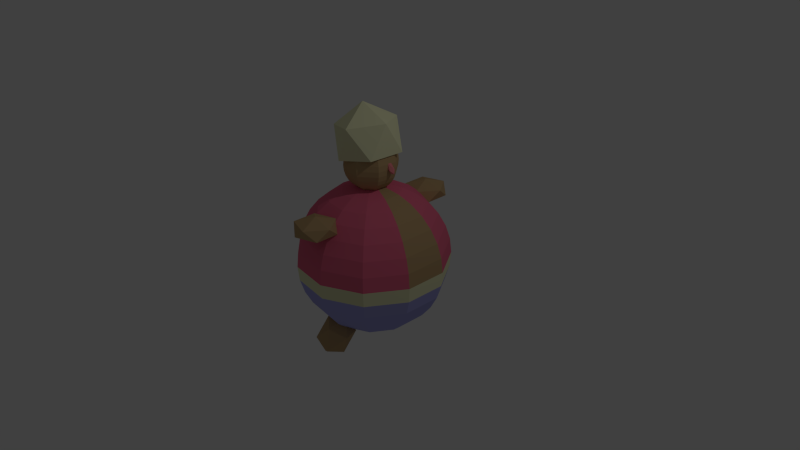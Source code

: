 # Source: Waheed.blend  (saved by Blender 2.76.0; exported with 4.5.12 LTS)
import bpy
from mathutils import Matrix  # noqa: F401  (used for matrix-valued properties, if any)

bpy.ops.wm.read_factory_settings(use_empty=True)
scene = bpy.context.scene
scene.name = 'Scene'

# ---- collections
col_collection_1 = bpy.data.collections.new('Collection 1'); scene.collection.children.link(col_collection_1)

# ---- materials (node trees are filled in below, after node groups)
mat_material_004 = bpy.data.materials.new('Material.004')
mat_material_004.alpha_threshold = 0.0
mat_material_004.use_transparent_shadow = False
mat_material_004.diffuse_color = (0.8, 0.2319, 0.255, 1.0)
mat_material_004.roughness = 0.5
mat_material_001 = bpy.data.materials.new('Material.001')
mat_material_001.alpha_threshold = 0.0
mat_material_001.use_transparent_shadow = False
mat_material_001.diffuse_color = (0.8, 0.7986, 0.5047, 1.0)
mat_material_001.roughness = 0.5
mat_material_001.specular_intensity = 0.0
mat_material_003 = bpy.data.materials.new('Material.003')
mat_material_003.alpha_threshold = 0.0
mat_material_003.use_transparent_shadow = False
mat_material_003.diffuse_color = (0.8, 0.1472, 0.2493, 1.0)
mat_material_003.roughness = 0.5
mat_material_003.specular_intensity = 0.0
mat_skin = bpy.data.materials.new('Skin')
mat_skin.alpha_threshold = 0.0
mat_skin.use_transparent_shadow = False
mat_skin.diffuse_color = (0.477, 0.323, 0.1608, 1.0)
mat_skin.roughness = 0.5
mat_skin.specular_intensity = 0.0
mat_material_002 = bpy.data.materials.new('Material.002')
mat_material_002.alpha_threshold = 0.0
mat_material_002.use_transparent_shadow = False
mat_material_002.diffuse_color = (0.4037, 0.4062, 0.8, 1.0)
mat_material_002.roughness = 0.5
mat_material_002.specular_intensity = 0.0

# ---- material node trees

# ---- world
world_world = bpy.data.worlds.new('World'); scene.world = world_world
world_world.color = (0.05088, 0.05088, 0.05088)
world_world.use_sun_shadow = False
world_world.sun_shadow_jitter_overblur = 0.0
world_world.cycles.sampling_method = 'MANUAL'
world_world.cycles.sample_map_resolution = 256

# ---- cameras
cam_camera = bpy.data.cameras.new('Camera')
cam_camera.clip_end = 100.0
cam_camera.lens = 35.0
cam_camera.sensor_width = 32.0
cam_camera.sensor_height = 18.0
cam_camera.ortho_scale = 7.314
cam_camera.dof.focus_distance = 0.0
cam_camera.dof.aperture_fstop = 128.0

# ---- lights
light_lamp = bpy.data.lights.new('Lamp', 'POINT')
light_lamp.transmission_factor = 0.0
light_lamp.cutoff_distance = 30.0
light_lamp.energy = 100.0
light_lamp.shadow_buffer_clip_start = 1.001
light_lamp.shadow_soft_size = 0.1
light_lamp.shadow_maximum_resolution = 0.006
light_lamp.use_absolute_resolution = True
light_lamp.cycles.use_multiple_importance_sampling = False

# ---- meshes
me_icosphere_005 = bpy.data.meshes.new('Icosphere.005')
me_icosphere_005.from_pydata([(0.0523, 0.01647, -0.7689), (0.8663, -0.5749, -0.147), (-0.2586, -0.9405, -0.147), (-0.8944, 0.0, -0.4472), (-0.2586, 0.9734, -0.147), (0.8663, 0.6079, -0.147), (0.3632, -0.9405, 0.8592), (-0.7236, -0.5257, 0.4472), (-0.7236, 0.5257, 0.4472), (0.3632, 0.9734, 0.8592), (1.059, 0.01647, 0.8592), (0.0523, 0.01647, 1.481)], [], [(0, 1, 2), (1, 0, 5), (0, 2, 3), (0, 3, 4), (0, 4, 5), (1, 5, 10), (2, 1, 6), (3, 2, 7), (4, 3, 8), (5, 4, 9), (1, 10, 6), (2, 6, 7), (3, 7, 8), (4, 8, 9), (5, 9, 10), (6, 10, 11), (7, 6, 11), (8, 7, 11), (9, 8, 11), (10, 9, 11)])
me_icosphere_005.materials.append(mat_material_004)
me_icosphere_005.use_remesh_preserve_volume = False
me_icosphere_005.use_remesh_preserve_attributes = False
me_icosphere_005.use_mirror_vertex_groups = False
me_icosphere_005.update()
me_sphere_004 = bpy.data.meshes.new('Sphere.004')
me_sphere_004.from_pydata([(-1.0, 0.0, 7.55e-08), (-0.8413, 0.5406, 7.55e-08), (-0.8251, 0.5303, -0.1951), (-0.4154, 0.9096, 7.55e-08), (-0.4074, 0.8922, -0.1951), (0.1423, 0.9898, 7.55e-08), (0.1396, 0.9708, -0.1951), (0.6549, 0.7557, 7.55e-08), (0.6423, 0.7412, -0.1951), (0.9595, 0.2817, 7.55e-08), (0.9411, 0.2763, -0.1951), (0.9595, -0.2817, 7.55e-08), (0.9411, -0.2763, -0.1951), (0.6549, -0.7557, 7.55e-08), (0.6423, -0.7412, -0.1951), (0.1423, -0.9898, 7.55e-08), (0.1396, -0.9708, -0.1951), (-0.4154, -0.9096, 7.55e-08), (-0.4074, -0.8922, -0.1951), (-0.8413, -0.5406, 7.55e-08), (-0.8251, -0.5303, -0.1951), (-0.9808, -3.603e-07, -0.1951)], [], [(2, 1, 3, 4), (4, 3, 5, 6), (6, 5, 7, 8), (8, 7, 9, 10), (10, 9, 11, 12), (12, 11, 13, 14), (14, 13, 15, 16), (16, 15, 17, 18), (18, 17, 19, 20), (21, 0, 1, 2), (20, 19, 0, 21)])
me_sphere_004.materials.append(mat_material_001)
me_sphere_004.use_remesh_preserve_volume = False
me_sphere_004.use_remesh_preserve_attributes = False
me_sphere_004.use_mirror_vertex_groups = False
me_sphere_004.update()
me_sphere_003 = bpy.data.meshes.new('Sphere.003')
me_sphere_003.from_pydata([(-0.1951, 0.0, 0.9808), (-0.3827, 0.0, 0.9239), (-0.5556, 0.0, 0.8315), (-0.8315, 0.0, 0.5556), (-0.9239, 0.0, 0.3827), (-0.9808, 0.0, 0.1951), (-1.0, 0.0, 7.55e-08), (-0.1641, 0.1055, 0.9808), (-0.3219, 0.2069, 0.9239), (-0.4674, 0.3004, 0.8315), (-0.5949, 0.3823, 0.7071), (-0.6995, 0.4495, 0.5556), (-0.7772, 0.4995, 0.3827), (-0.8251, 0.5303, 0.1951), (-0.8413, 0.5406, 7.55e-08), (-0.08104, 0.1775, 0.9808), (-0.159, 0.3481, 0.9239), (-0.2308, 0.5054, 0.8315), (-0.2937, 0.6432, 0.7071), (-0.3454, 0.7563, 0.5556), (-0.3838, 0.8404, 0.3827), (-0.4074, 0.8922, 0.1951), (-0.4154, 0.9096, 7.55e-08), (0.02776, 0.1931, 0.9808), (0.05446, 0.3788, 0.9239), (0.07907, 0.5499, 0.8315), (0.1006, 0.6999, 0.7071), (0.1183, 0.823, 0.5556), (0.1315, 0.9145, 0.3827), (0.1396, 0.9708, 0.1951), (0.1423, 0.9898, 7.55e-08), (0.1278, 0.1474, 0.9808), (0.2506, 0.2892, 0.9239), (0.3638, 0.4199, 0.8315), (0.4631, 0.5344, 0.7071), (0.5445, 0.6284, 0.5556), (0.605, 0.6982, 0.3827), (0.6423, 0.7412, 0.1951), (0.6549, 0.7557, 7.55e-08), (0.1872, 0.05496, 0.9808), (0.3672, 0.1078, 0.9239), (0.5331, 0.1565, 0.8315), (0.6785, 0.1992, 0.7071), (0.7978, 0.2343, 0.5556), (0.8865, 0.2603, 0.3827), (0.9411, 0.2763, 0.1951), (0.9595, 0.2817, 7.55e-08), (0.1872, -0.05496, 0.9808), (0.3672, -0.1078, 0.9239), (0.5331, -0.1565, 0.8315), (0.6785, -0.1992, 0.7071), (0.7978, -0.2343, 0.5556), (0.8865, -0.2603, 0.3827), (0.9411, -0.2763, 0.1951), (0.9595, -0.2817, 7.55e-08), (0.1278, -0.1474, 0.9808), (0.2506, -0.2892, 0.9239), (0.3638, -0.4199, 0.8315), (0.4631, -0.5344, 0.7071), (0.5445, -0.6284, 0.5556), (0.605, -0.6982, 0.3827), (0.6423, -0.7412, 0.1951), (0.6549, -0.7557, 7.55e-08), (0.02776, -0.1931, 0.9808), (0.05446, -0.3788, 0.9239), (0.07907, -0.5499, 0.8315), (0.1006, -0.6999, 0.7071), (0.1183, -0.823, 0.5556), (0.1315, -0.9145, 0.3827), (0.1396, -0.9708, 0.1951), (0.1423, -0.9898, 7.55e-08), (-0.08104, -0.1775, 0.9808), (-0.159, -0.3481, 0.9239), (-0.2308, -0.5054, 0.8315), (-0.2937, -0.6432, 0.7071), (-0.3454, -0.7563, 0.5556), (-0.3838, -0.8404, 0.3827), (-0.4074, -0.8922, 0.1951), (-0.4154, -0.9096, 7.55e-08), (5.173e-08, -1.762e-07, 1.0), (-0.1641, -0.1055, 0.9808), (-0.3219, -0.2069, 0.9239), (-0.4674, -0.3004, 0.8315), (-0.5949, -0.3823, 0.7071), (-0.6995, -0.4495, 0.5556), (-0.7772, -0.4995, 0.3827), (-0.8251, -0.5303, 0.1951), (-0.8413, -0.5406, 7.55e-08), (-0.7071, -2.709e-07, 0.7071)], [], [(1, 0, 7, 8), (2, 1, 8, 9), (4, 3, 11, 12), (5, 4, 12, 13), (6, 5, 13, 14), (14, 13, 21, 22), (8, 7, 15, 16), (9, 8, 16, 17), (10, 9, 17, 18), (11, 10, 18, 19), (12, 11, 19, 20), (13, 12, 20, 21), (19, 18, 26, 27), (20, 19, 27, 28), (21, 20, 28, 29), (22, 21, 29, 30), (16, 15, 23, 24), (17, 16, 24, 25), (18, 17, 25, 26), (24, 23, 31, 32), (25, 24, 32, 33), (26, 25, 33, 34), (27, 26, 34, 35), (28, 27, 35, 36), (29, 28, 36, 37), (30, 29, 37, 38), (36, 35, 43, 44), (37, 36, 44, 45), (38, 37, 45, 46), (32, 31, 39, 40), (33, 32, 40, 41), (34, 33, 41, 42), (35, 34, 42, 43), (52, 51, 59, 60), (53, 52, 60, 61), (54, 53, 61, 62), (48, 47, 55, 56), (49, 48, 56, 57), (50, 49, 57, 58), (51, 50, 58, 59), (57, 56, 64, 65), (58, 57, 65, 66), (59, 58, 66, 67), (60, 59, 67, 68), (61, 60, 68, 69), (62, 61, 69, 70), (56, 55, 63, 64), (69, 68, 76, 77), (70, 69, 77, 78), (64, 63, 71, 72), (65, 64, 72, 73), (66, 65, 73, 74), (67, 66, 74, 75), (68, 67, 75, 76), (73, 72, 81, 82), (74, 73, 82, 83), (75, 74, 83, 84), (76, 75, 84, 85), (77, 76, 85, 86), (78, 77, 86, 87), (72, 71, 80, 81), (88, 2, 9, 10), (3, 88, 10, 11), (0, 79, 7), (7, 79, 15), (15, 79, 23), (23, 79, 31), (31, 79, 39), (39, 79, 47), (47, 79, 55), (55, 79, 63), (63, 79, 71), (71, 79, 80), (86, 85, 4, 5), (87, 86, 5, 6), (80, 79, 0), (81, 80, 0, 1), (82, 81, 1, 2), (83, 82, 2, 88), (84, 83, 88, 3), (85, 84, 3, 4)])
me_sphere_003.materials.append(mat_material_003)
me_sphere_003.use_remesh_preserve_volume = False
me_sphere_003.use_remesh_preserve_attributes = False
me_sphere_003.use_mirror_vertex_groups = False
me_sphere_003.update()
me_sphere_002 = bpy.data.meshes.new('Sphere.002')
me_sphere_002.from_pydata([(0.1872, 0.05496, 0.9808), (0.3672, 0.1078, 0.9239), (0.5331, 0.1565, 0.8315), (0.6785, 0.1992, 0.7071), (0.7978, 0.2343, 0.5556), (0.8865, 0.2603, 0.3827), (0.9411, 0.2763, 0.1951), (0.9595, 0.2817, 7.55e-08), (0.1872, -0.05496, 0.9808), (0.3672, -0.1078, 0.9239), (0.5331, -0.1565, 0.8315), (0.6785, -0.1992, 0.7071), (0.7978, -0.2343, 0.5556), (0.8865, -0.2603, 0.3827), (0.9411, -0.2763, 0.1951), (0.9595, -0.2817, 7.55e-08)], [], [(1, 0, 8, 9), (2, 1, 9, 10), (3, 2, 10, 11), (4, 3, 11, 12), (5, 4, 12, 13), (6, 5, 13, 14), (7, 6, 14, 15)])
me_sphere_002.materials.append(mat_skin)
me_sphere_002.use_remesh_preserve_volume = False
me_sphere_002.use_remesh_preserve_attributes = False
me_sphere_002.use_mirror_vertex_groups = False
me_sphere_002.update()
me_icosphere_004 = bpy.data.meshes.new('Icosphere.004')
me_icosphere_004.from_pydata([(0.0, 0.0, -1.0), (0.7236, -0.5257, -0.4472), (-0.2764, -0.8506, -0.4472), (-0.8944, 0.0, -0.4472), (-0.2764, 0.8506, -0.4472), (0.7236, 0.5257, -0.4472), (0.2764, -0.8506, 0.4472), (-0.7236, -0.5257, 0.4472), (-0.7236, 0.5257, 0.4472), (0.2764, 0.8506, 0.4472), (0.8944, 0.0, 0.4472), (0.0, 0.0, 1.0)], [], [(0, 1, 2), (1, 0, 5), (0, 2, 3), (0, 3, 4), (0, 4, 5), (1, 5, 10), (2, 1, 6), (3, 2, 7), (4, 3, 8), (5, 4, 9), (1, 10, 6), (2, 6, 7), (3, 7, 8), (4, 8, 9), (5, 9, 10), (6, 10, 11), (7, 6, 11), (8, 7, 11), (9, 8, 11), (10, 9, 11)])
me_icosphere_004.materials.append(mat_skin)
me_icosphere_004.use_remesh_preserve_volume = False
me_icosphere_004.use_remesh_preserve_attributes = False
me_icosphere_004.use_mirror_vertex_groups = False
me_icosphere_004.update()
me_icosphere_003 = bpy.data.meshes.new('Icosphere.003')
me_icosphere_003.from_pydata([(0.0, 0.0, -1.0), (0.7236, -0.5257, -0.4472), (-0.2764, -0.8506, -0.4472), (-0.8944, 0.0, -0.4472), (-0.2764, 0.8506, -0.4472), (0.7236, 0.5257, -0.4472), (0.2764, -0.8506, 0.4472), (-0.7236, -0.5257, 0.4472), (-0.7236, 0.5257, 0.4472), (0.2764, 0.8506, 0.4472), (0.8944, 0.0, 0.4472), (0.0, 0.0, 1.0)], [], [(0, 1, 2), (1, 0, 5), (0, 2, 3), (0, 3, 4), (0, 4, 5), (1, 5, 10), (2, 1, 6), (3, 2, 7), (4, 3, 8), (5, 4, 9), (1, 10, 6), (2, 6, 7), (3, 7, 8), (4, 8, 9), (5, 9, 10), (6, 10, 11), (7, 6, 11), (8, 7, 11), (9, 8, 11), (10, 9, 11)])
me_icosphere_003.materials.append(mat_skin)
me_icosphere_003.use_remesh_preserve_volume = False
me_icosphere_003.use_remesh_preserve_attributes = False
me_icosphere_003.use_mirror_vertex_groups = False
me_icosphere_003.update()
me_icosphere_002 = bpy.data.meshes.new('Icosphere.002')
me_icosphere_002.from_pydata([(0.0, 0.0, -1.0), (0.7236, -0.5257, -0.4472), (-0.2764, -0.8506, -0.4472), (-0.8944, 0.0, -0.4472), (-0.2764, 0.8506, -0.4472), (0.7236, 0.5257, -0.4472), (0.2764, -0.8506, 0.4472), (-0.7236, -0.5257, 0.4472), (-0.7236, 0.5257, 0.4472), (0.2764, 0.8506, 0.4472), (0.8944, 0.0, 0.4472), (0.0, 0.0, 1.0)], [], [(0, 1, 2), (1, 0, 5), (0, 2, 3), (0, 3, 4), (0, 4, 5), (1, 5, 10), (2, 1, 6), (3, 2, 7), (4, 3, 8), (5, 4, 9), (1, 10, 6), (2, 6, 7), (3, 7, 8), (4, 8, 9), (5, 9, 10), (6, 10, 11), (7, 6, 11), (8, 7, 11), (9, 8, 11), (10, 9, 11)])
me_icosphere_002.materials.append(mat_skin)
me_icosphere_002.use_remesh_preserve_volume = False
me_icosphere_002.use_remesh_preserve_attributes = False
me_icosphere_002.use_mirror_vertex_groups = False
me_icosphere_002.update()
me_icosphere_001 = bpy.data.meshes.new('Icosphere.001')
me_icosphere_001.from_pydata([(0.0, 0.0, -1.0), (0.7236, -0.5257, -0.4472), (-0.2764, -0.8506, -0.4472), (-0.8944, 0.0, -0.4472), (-0.2764, 0.8506, -0.4472), (0.7236, 0.5257, -0.4472), (0.2764, -0.8506, 0.4472), (-0.7236, -0.5257, 0.4472), (-0.7236, 0.5257, 0.4472), (0.2764, 0.8506, 0.4472), (0.8944, 0.0, 0.4472), (0.0, 0.0, 1.0)], [], [(0, 1, 2), (1, 0, 5), (0, 2, 3), (0, 3, 4), (0, 4, 5), (1, 5, 10), (2, 1, 6), (3, 2, 7), (4, 3, 8), (5, 4, 9), (1, 10, 6), (2, 6, 7), (3, 7, 8), (4, 8, 9), (5, 9, 10), (6, 10, 11), (7, 6, 11), (8, 7, 11), (9, 8, 11), (10, 9, 11)])
me_icosphere_001.materials.append(mat_skin)
me_icosphere_001.use_remesh_preserve_volume = False
me_icosphere_001.use_remesh_preserve_attributes = False
me_icosphere_001.use_mirror_vertex_groups = False
me_icosphere_001.update()
me_sphere_001 = bpy.data.meshes.new('Sphere.001')
me_sphere_001.from_pydata([(-0.3827, 0.0, 0.9239), (-0.7071, 0.0, 0.7071), (-0.8315, 0.0, 0.5556), (-0.9239, 0.0, 0.3827), (-0.9808, 0.0, 0.1951), (-1.0, 0.0, 7.55e-08), (-0.9808, 0.0, -0.1951), (-0.9239, 0.0, -0.3827), (-0.8315, 0.0, -0.5556), (-0.7071, 0.0, -0.7071), (-0.5556, 0.0, -0.8315), (-0.3827, 0.0, -0.9239), (-0.1379, 0.1379, 0.9808), (-0.2706, 0.2706, 0.9239), (-0.3928, 0.3928, 0.8315), (-0.5, 0.5, 0.7071), (-0.5879, 0.5879, 0.5556), (-0.6533, 0.6533, 0.3827), (-0.6935, 0.6935, 0.1951), (-0.7071, 0.7071, 7.55e-08), (-0.6935, 0.6935, -0.1951), (-0.6533, 0.6533, -0.3827), (-0.5879, 0.5879, -0.5556), (-0.5, 0.5, -0.7071), (-0.3928, 0.3928, -0.8315), (-0.2706, 0.2706, -0.9239), (-0.1379, 0.1379, -0.9808), (3.19e-07, 0.1951, 0.9808), (3.19e-07, 0.3827, 0.9239), (3.041e-07, 0.5556, 0.8315), (3.041e-07, 0.7071, 0.7071), (3.339e-07, 0.8315, 0.5556), (3.339e-07, 0.9239, 0.3827), (3.339e-07, 0.9808, 0.1951), (3.637e-07, 1.0, 7.55e-08), (3.637e-07, 0.9808, -0.1951), (3.637e-07, 0.9239, -0.3827), (3.339e-07, 0.8315, -0.5556), (3.041e-07, 0.7071, -0.7071), (3.339e-07, 0.5556, -0.8315), (3.339e-07, 0.3827, -0.9239), (3.115e-07, 0.1951, -0.9808), (3.258e-07, 0.0, -1.0), (0.138, 0.1379, 0.9808), (0.2706, 0.2706, 0.9239), (0.3928, 0.3928, 0.8315), (0.5, 0.5, 0.7071), (0.5879, 0.5879, 0.5556), (0.6533, 0.6533, 0.3827), (0.6935, 0.6935, 0.1951), (0.7071, 0.7071, 7.55e-08), (0.6935, 0.6935, -0.1951), (0.6533, 0.6533, -0.3827), (0.5879, 0.5879, -0.5556), (0.5, 0.5, -0.7071), (0.3928, 0.3928, -0.8315), (0.2706, 0.2706, -0.9239), (0.138, 0.1379, -0.9808), (0.1951, 6.887e-09, 0.9808), (0.3827, -8.014e-09, 0.9239), (0.5556, 5.159e-08, 0.8315), (0.7071, -3.782e-08, 0.7071), (0.8315, -8.014e-09, 0.5556), (0.9239, -3.782e-08, 0.3827), (0.9808, -3.782e-08, 0.1951), (1.0, -8.014e-09, 7.55e-08), (0.9808, -3.782e-08, -0.1951), (0.9239, -3.782e-08, -0.3827), (0.8315, -8.014e-09, -0.5556), (0.7071, -3.782e-08, -0.7071), (0.5556, 2.179e-08, -0.8315), (0.3827, 6.887e-09, -0.9239), (0.1951, 6.887e-09, -0.9808), (0.138, -0.1379, 0.9808), (0.2706, -0.2706, 0.9239), (0.3928, -0.3928, 0.8315), (0.5, -0.5, 0.7071), (0.5879, -0.5879, 0.5556), (0.6533, -0.6533, 0.3827), (0.6935, -0.6935, 0.1951), (0.7071, -0.7071, 7.55e-08), (0.6935, -0.6935, -0.1951), (0.6533, -0.6533, -0.3827), (0.5879, -0.5879, -0.5556), (0.5, -0.5, -0.7071), (0.3928, -0.3928, -0.8315), (0.2706, -0.2706, -0.9239), (0.138, -0.1379, -0.9808), (3.19e-07, -0.1951, 0.9808), (3.19e-07, -0.3827, 0.9239), (3.637e-07, -0.5556, 0.8315), (3.637e-07, -0.7071, 0.7071), (3.339e-07, -0.8315, 0.5556), (3.339e-07, -0.9239, 0.3827), (3.637e-07, -0.9808, 0.1951), (3.339e-07, -1.0, 7.55e-08), (3.637e-07, -0.9808, -0.1951), (3.339e-07, -0.9239, -0.3827), (3.339e-07, -0.8315, -0.5556), (3.637e-07, -0.7071, -0.7071), (3.637e-07, -0.5556, -0.8315), (3.339e-07, -0.3827, -0.9239), (3.19e-07, -0.1951, -0.9808), (9.544e-08, -2.304e-07, 1.0), (-0.1379, -0.1379, 0.9808), (-0.2706, -0.2706, 0.9239), (-0.3928, -0.3928, 0.8315), (-0.5, -0.5, 0.7071), (-0.5879, -0.5879, 0.5556), (-0.6533, -0.6533, 0.3827), (-0.6935, -0.6935, 0.1951), (-0.7071, -0.7071, 7.55e-08), (-0.6935, -0.6935, -0.1951), (-0.6533, -0.6533, -0.3827), (-0.5879, -0.5879, -0.5556), (-0.5, -0.5, -0.7071), (-0.3928, -0.3928, -0.8315), (-0.2706, -0.2706, -0.9239), (-0.1379, -0.1379, -0.9808), (-0.1951, 6.887e-09, 0.9808), (-0.5556, -3.782e-08, 0.8315), (-0.1951, 6.887e-09, -0.9808)], [], [(7, 6, 20, 21), (8, 7, 21, 22), (9, 8, 22, 23), (2, 1, 15, 16), (10, 9, 23, 24), (3, 2, 16, 17), (11, 10, 24, 25), (4, 3, 17, 18), (5, 4, 18, 19), (6, 5, 19, 20), (20, 19, 34, 35), (13, 12, 27, 28), (21, 20, 35, 36), (14, 13, 28, 29), (22, 21, 36, 37), (15, 14, 29, 30), (23, 22, 37, 38), (16, 15, 30, 31), (24, 23, 38, 39), (17, 16, 31, 32), (25, 24, 39, 40), (18, 17, 32, 33), (26, 25, 40, 41), (19, 18, 33, 34), (31, 30, 46, 47), (39, 38, 54, 55), (32, 31, 47, 48), (40, 39, 55, 56), (33, 32, 48, 49), (41, 40, 56, 57), (34, 33, 49, 50), (35, 34, 50, 51), (28, 27, 43, 44), (36, 35, 51, 52), (29, 28, 44, 45), (37, 36, 52, 53), (30, 29, 45, 46), (38, 37, 53, 54), (51, 50, 65, 66), (44, 43, 58, 59), (52, 51, 66, 67), (45, 44, 59, 60), (53, 52, 67, 68), (46, 45, 60, 61), (54, 53, 68, 69), (47, 46, 61, 62), (55, 54, 69, 70), (48, 47, 62, 63), (56, 55, 70, 71), (49, 48, 63, 64), (57, 56, 71, 72), (50, 49, 64, 65), (70, 69, 84, 85), (63, 62, 77, 78), (71, 70, 85, 86), (64, 63, 78, 79), (72, 71, 86, 87), (65, 64, 79, 80), (66, 65, 80, 81), (59, 58, 73, 74), (67, 66, 81, 82), (60, 59, 74, 75), (68, 67, 82, 83), (61, 60, 75, 76), (69, 68, 83, 84), (62, 61, 76, 77), (82, 81, 96, 97), (75, 74, 89, 90), (83, 82, 97, 98), (76, 75, 90, 91), (84, 83, 98, 99), (77, 76, 91, 92), (85, 84, 99, 100), (78, 77, 92, 93), (86, 85, 100, 101), (79, 78, 93, 94), (87, 86, 101, 102), (80, 79, 94, 95), (81, 80, 95, 96), (74, 73, 88, 89), (101, 100, 116, 117), (94, 93, 109, 110), (102, 101, 117, 118), (95, 94, 110, 111), (96, 95, 111, 112), (89, 88, 104, 105), (97, 96, 112, 113), (90, 89, 105, 106), (98, 97, 113, 114), (91, 90, 106, 107), (99, 98, 114, 115), (92, 91, 107, 108), (100, 99, 115, 116), (93, 92, 108, 109), (120, 0, 13, 14), (1, 120, 14, 15), (121, 11, 25, 26), (119, 103, 12), (42, 121, 26), (0, 119, 12, 13), (12, 103, 27), (42, 26, 41), (27, 103, 43), (42, 41, 57), (43, 103, 58), (42, 57, 72), (58, 103, 73), (42, 72, 87), (73, 103, 88), (42, 87, 102), (88, 103, 104), (42, 102, 118), (106, 105, 0, 120), (114, 113, 7, 8), (107, 106, 120, 1), (115, 114, 8, 9), (108, 107, 1, 2), (116, 115, 9, 10), (109, 108, 2, 3), (117, 116, 10, 11), (110, 109, 3, 4), (118, 117, 11, 121), (111, 110, 4, 5), (104, 103, 119), (42, 118, 121), (112, 111, 5, 6), (105, 104, 119, 0), (113, 112, 6, 7)])
me_sphere_001.materials.append(mat_skin)
me_sphere_001.use_remesh_preserve_volume = False
me_sphere_001.use_remesh_preserve_attributes = False
me_sphere_001.use_mirror_vertex_groups = False
me_sphere_001.update()
me_icosphere = bpy.data.meshes.new('Icosphere')
me_icosphere.from_pydata([(0.0, 0.0, 0.01622), (0.7236, -0.5257, -0.4472), (-0.2764, -0.8506, -0.4472), (-0.8944, 0.0, -0.4472), (-0.2764, 0.8506, -0.4472), (0.7236, 0.5257, -0.4472), (0.2764, -0.8506, 0.4472), (-0.7236, -0.5257, 0.4472), (-0.7236, 0.5257, 0.4472), (0.2764, 0.8506, 0.4472), (0.8944, 0.0, 0.4472), (0.0, 0.0, 1.0)], [], [(0, 1, 2), (1, 0, 5), (0, 2, 3), (0, 3, 4), (0, 4, 5), (1, 5, 10), (2, 1, 6), (3, 2, 7), (4, 3, 8), (5, 4, 9), (1, 10, 6), (2, 6, 7), (3, 7, 8), (4, 8, 9), (5, 9, 10), (6, 10, 11), (7, 6, 11), (8, 7, 11), (9, 8, 11), (10, 9, 11)])
me_icosphere.materials.append(mat_material_001)
me_icosphere.use_remesh_preserve_volume = False
me_icosphere.use_remesh_preserve_attributes = False
me_icosphere.use_mirror_vertex_groups = False
me_icosphere.update()
me_sphere = bpy.data.meshes.new('Sphere')
me_sphere.from_pydata([(-0.9239, 0.0, -0.3827), (-0.8315, 0.0, -0.5556), (-0.5556, 0.0, -0.8315), (-0.1951, 0.0, -0.9808), (-0.8251, 0.5303, -0.1951), (-0.7772, 0.4995, -0.3827), (-0.6995, 0.4495, -0.5556), (-0.5949, 0.3823, -0.7071), (-0.4674, 0.3004, -0.8315), (-0.3219, 0.2069, -0.9239), (-0.1641, 0.1055, -0.9808), (-0.4074, 0.8922, -0.1951), (-0.3838, 0.8404, -0.3827), (-0.3454, 0.7563, -0.5556), (-0.2937, 0.6432, -0.7071), (-0.2308, 0.5054, -0.8315), (-0.159, 0.3481, -0.9239), (-0.08104, 0.1775, -0.9808), (0.1396, 0.9708, -0.1951), (0.1315, 0.9145, -0.3827), (0.1183, 0.823, -0.5556), (0.1006, 0.6999, -0.7071), (0.07907, 0.5499, -0.8315), (0.05446, 0.3788, -0.9239), (0.02776, 0.1931, -0.9808), (0.6423, 0.7412, -0.1951), (0.605, 0.6982, -0.3827), (0.5445, 0.6284, -0.5556), (0.4631, 0.5344, -0.7071), (0.3638, 0.4199, -0.8315), (0.2506, 0.2892, -0.9239), (0.1278, 0.1474, -0.9808), (0.9411, 0.2763, -0.1951), (0.8865, 0.2603, -0.3827), (0.7978, 0.2343, -0.5556), (0.6785, 0.1992, -0.7071), (0.5331, 0.1565, -0.8315), (0.3672, 0.1078, -0.9239), (0.1872, 0.05496, -0.9808), (0.9411, -0.2763, -0.1951), (0.8865, -0.2603, -0.3827), (0.7978, -0.2343, -0.5556), (0.6785, -0.1992, -0.7071), (0.5331, -0.1565, -0.8315), (0.3672, -0.1078, -0.9239), (0.1872, -0.05496, -0.9808), (0.6423, -0.7412, -0.1951), (0.605, -0.6982, -0.3827), (0.5445, -0.6284, -0.5556), (0.4631, -0.5344, -0.7071), (0.3638, -0.4199, -0.8315), (0.2506, -0.2892, -0.9239), (0.1278, -0.1474, -0.9808), (3.258e-07, 0.0, -1.0), (0.1396, -0.9708, -0.1951), (0.1315, -0.9145, -0.3827), (0.1183, -0.823, -0.5556), (0.1006, -0.6999, -0.7071), (0.07907, -0.5499, -0.8315), (0.05446, -0.3788, -0.9239), (0.02776, -0.1931, -0.9808), (-0.4074, -0.8922, -0.1951), (-0.3838, -0.8404, -0.3827), (-0.3454, -0.7563, -0.5556), (-0.2937, -0.6432, -0.7071), (-0.2308, -0.5054, -0.8315), (-0.159, -0.3481, -0.9239), (-0.08104, -0.1775, -0.9808), (-0.8251, -0.5303, -0.1951), (-0.7772, -0.4995, -0.3827), (-0.6995, -0.4495, -0.5556), (-0.5949, -0.3823, -0.7071), (-0.4674, -0.3004, -0.8315), (-0.3219, -0.2069, -0.9239), (-0.1641, -0.1055, -0.9808), (-0.9808, -3.603e-07, -0.1951), (-0.7071, -2.709e-07, -0.7071), (-0.3827, -1.07e-07, -0.9239)], [], [(1, 0, 5, 6), (5, 4, 11, 12), (6, 5, 12, 13), (7, 6, 13, 14), (8, 7, 14, 15), (9, 8, 15, 16), (10, 9, 16, 17), (14, 13, 20, 21), (15, 14, 21, 22), (16, 15, 22, 23), (17, 16, 23, 24), (12, 11, 18, 19), (13, 12, 19, 20), (19, 18, 25, 26), (20, 19, 26, 27), (21, 20, 27, 28), (22, 21, 28, 29), (23, 22, 29, 30), (24, 23, 30, 31), (29, 28, 35, 36), (30, 29, 36, 37), (31, 30, 37, 38), (26, 25, 32, 33), (27, 26, 33, 34), (28, 27, 34, 35), (33, 32, 39, 40), (34, 33, 40, 41), (35, 34, 41, 42), (36, 35, 42, 43), (37, 36, 43, 44), (38, 37, 44, 45), (44, 43, 50, 51), (45, 44, 51, 52), (40, 39, 46, 47), (41, 40, 47, 48), (42, 41, 48, 49), (43, 42, 49, 50), (47, 46, 54, 55), (48, 47, 55, 56), (49, 48, 56, 57), (50, 49, 57, 58), (51, 50, 58, 59), (52, 51, 59, 60), (59, 58, 65, 66), (60, 59, 66, 67), (55, 54, 61, 62), (56, 55, 62, 63), (57, 56, 63, 64), (58, 57, 64, 65), (63, 62, 69, 70), (64, 63, 70, 71), (65, 64, 71, 72), (66, 65, 72, 73), (67, 66, 73, 74), (62, 61, 68, 69), (0, 75, 4, 5), (76, 1, 6, 7), (2, 76, 7, 8), (77, 2, 8, 9), (3, 77, 9, 10), (53, 3, 10), (53, 10, 17), (53, 17, 24), (53, 24, 31), (53, 31, 38), (53, 38, 45), (53, 45, 52), (53, 52, 60), (53, 60, 67), (53, 67, 74), (74, 73, 77, 3), (53, 74, 3), (69, 68, 75, 0), (70, 69, 0, 1), (71, 70, 1, 76), (72, 71, 76, 2), (73, 72, 2, 77)])
me_sphere.materials.append(mat_material_002)
me_sphere.use_remesh_preserve_volume = False
me_sphere.use_remesh_preserve_attributes = False
me_sphere.use_mirror_vertex_groups = False
me_sphere.update()

# ---- objects
ob_icosphere_004 = bpy.data.objects.new('Icosphere.004', me_icosphere_005)
ob_body_003 = bpy.data.objects.new('Body.003', me_sphere_004)
ob_body_002 = bpy.data.objects.new('Body.002', me_sphere_003)
ob_body_001 = bpy.data.objects.new('Body.001', me_sphere_002)
ob_icosphere_003 = bpy.data.objects.new('Icosphere.003', me_icosphere_004)
ob_icosphere_002 = bpy.data.objects.new('Icosphere.002', me_icosphere_003)
ob_icosphere_001 = bpy.data.objects.new('Icosphere.001', me_icosphere_002)
ob_icosphere = bpy.data.objects.new('Icosphere', me_icosphere_001)
ob_head = bpy.data.objects.new('Head', me_sphere_001)
ob_turban = bpy.data.objects.new('Turban', me_icosphere)
ob_body = bpy.data.objects.new('Body', me_sphere)
ob_lamp = bpy.data.objects.new('Lamp', light_lamp)
ob_camera = bpy.data.objects.new('Camera', cam_camera)

# ---- transforms, parenting, visibility, modifiers, constraints
ob_icosphere_004.location = (0.3448, 0.01572, 1.29)
ob_icosphere_004.rotation_euler = (0.05432, 1.031, 0.0)
ob_icosphere_004.scale = (-0.08619, -0.04023, -0.03483)
ob_icosphere_004.lineart.crease_threshold = 0.0
ob_body_003.location = (0.0, 0.0, 0.0)
ob_body_003.lineart.crease_threshold = 0.0
ob_body_002.location = (0.0, 0.0, 0.0)
ob_body_002.lineart.crease_threshold = 0.0
ob_body_001.location = (0.0, 0.0, 0.0)
ob_body_001.lineart.crease_threshold = 0.0
ob_icosphere_003.location = (-0.02152, 0.466, -0.9244)
ob_icosphere_003.rotation_euler = (0.1883, -0.745, 4.508)
ob_icosphere_003.scale = (0.2988, 0.2988, 0.1484)
ob_icosphere_003.lineart.crease_threshold = 0.0
ob_icosphere_002.location = (-0.02152, -0.6589, -0.9244)
ob_icosphere_002.rotation_euler = (0.1883, -0.745, 1.222)
ob_icosphere_002.scale = (0.2988, 0.2988, 0.1484)
ob_icosphere_002.lineart.crease_threshold = 0.0
ob_icosphere_001.location = (-0.02152, -0.8859, 0.6811)
ob_icosphere_001.scale = (0.2988, 0.2988, 0.1484)
ob_icosphere_001.lineart.crease_threshold = 0.0
ob_icosphere.location = (0.06463, 0.8725, 0.6591)
ob_icosphere.scale = (0.2988, 0.2988, 0.1484)
ob_icosphere.lineart.crease_threshold = 0.0
ob_head.location = (0.0, 0.0, 1.276)
ob_head.rotation_euler = (-0.01043, 0.001432, -0.4676)
ob_head.scale = (0.3515, 0.3515, 0.3515)
ob_head.lineart.crease_threshold = 0.0
ob_turban.location = (-0.04762, 0.0, 1.578)
ob_turban.rotation_euler = (0.005, -0.1854, -0.06778)
ob_turban.scale = (0.4552, 0.4552, 0.4552)
ob_turban.lineart.crease_threshold = 0.0
ob_body.location = (0.0, 0.0, 0.0)
ob_body.lineart.crease_threshold = 0.0
ob_lamp.location = (4.076, 1.005, 5.904)
ob_lamp.rotation_euler = (0.6503, 0.05522, 1.866)
ob_lamp.lock_rotations_4d = False
ob_lamp.empty_display_type = 'ARROWS'
ob_lamp.color = (0.0, 0.0, 0.0, 0.0)
ob_lamp.lineart.crease_threshold = 0.0
ob_camera.location = (7.481, -6.508, 5.344)
ob_camera.rotation_euler = (1.109, 0.01082, 0.8149)
ob_camera.lock_rotations_4d = False
ob_camera.empty_display_type = 'ARROWS'
ob_camera.color = (0.0, 0.0, 0.0, 0.0)
ob_camera.display_type = 'WIRE'
ob_camera.lineart.crease_threshold = 0.0

# ---- collection membership
col_collection_1.objects.link(ob_icosphere_004)
col_collection_1.objects.link(ob_body_003)
col_collection_1.objects.link(ob_body_002)
col_collection_1.objects.link(ob_body_001)
col_collection_1.objects.link(ob_icosphere_003)
col_collection_1.objects.link(ob_icosphere_002)
col_collection_1.objects.link(ob_icosphere_001)
col_collection_1.objects.link(ob_icosphere)
col_collection_1.objects.link(ob_head)
col_collection_1.objects.link(ob_turban)
col_collection_1.objects.link(ob_body)
col_collection_1.objects.link(ob_lamp)
col_collection_1.objects.link(ob_camera)

# ---- scene / render settings (as saved in the file)
scene.camera = ob_camera
scene.frame_start = 1; scene.frame_end = 250; scene.frame_set(1)
scene.render.engine = 'BLENDER_EEVEE_NEXT'
scene.render.resolution_percentage = 50
scene.render.dither_intensity = 0.0
scene.cycles.use_denoising = False
scene.cycles.samples = 10
scene.cycles.sampling_pattern = 'TABULATED_SOBOL'
scene.cycles.light_sampling_threshold = 0.0
scene.cycles.use_adaptive_sampling = False
scene.cycles.use_light_tree = False
scene.cycles.blur_glossy = 0.0
scene.cycles.pixel_filter_type = 'GAUSSIAN'
scene.cycles.sample_clamp_indirect = 0.0
scene.view_settings.view_transform = 'Standard'
bpy.context.view_layer.update()
